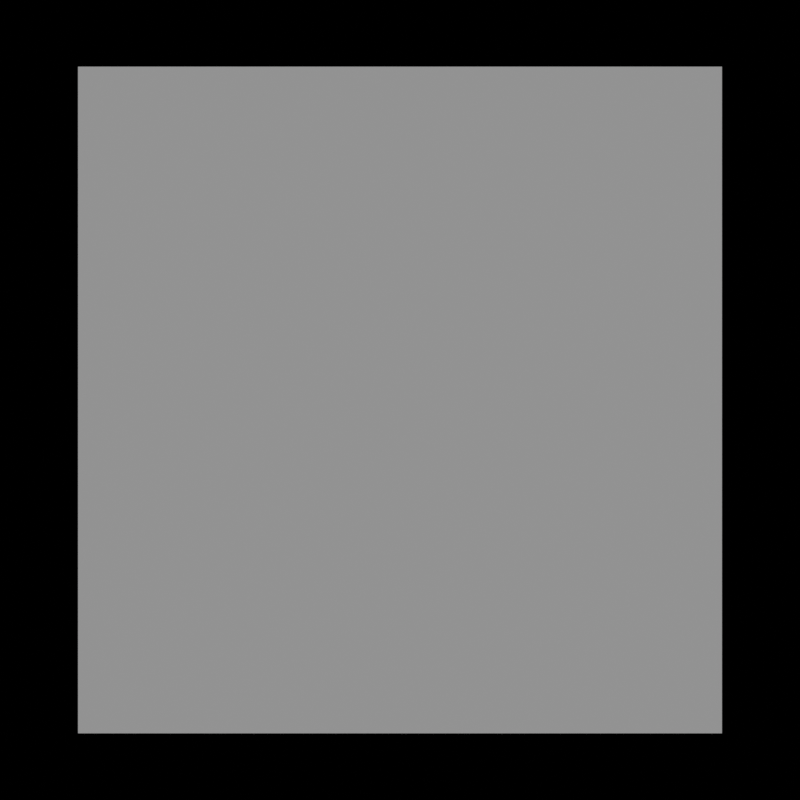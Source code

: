# Source: scene.blend  (saved by Blender 5.2.45; exported with 4.5.12 LTS)
import bpy
from mathutils import Matrix  # noqa: F401  (used for matrix-valued properties, if any)

bpy.ops.wm.read_factory_settings(use_empty=True)
scene = bpy.context.scene
scene.name = 'Scene'

# ---- materials (node trees are filled in below, after node groups)
mat_uniform_lambertian_gray = bpy.data.materials.new('Uniform Lambertian gray')

# ---- material node trees
mat_uniform_lambertian_gray.use_nodes = True; mat_uniform_lambertian_gray.node_tree.nodes.clear()
_N = mat_uniform_lambertian_gray.node_tree.nodes; _L = mat_uniform_lambertian_gray.node_tree.links
n0 = _N.new('ShaderNodeBsdfDiffuse'); n0.name = 'Diffuse BSDF'; n0.location = (0, 0)
n0.width = 160
n0.inputs[0].default_value = (0.5, 0.5, 0.5, 1.0)
n1 = _N.new('ShaderNodeOutputMaterial'); n1.name = 'Material Output'; n1.location = (0, 0)
_L.new(n0.outputs[0], n1.inputs[0])
n1.is_active_output = True

# ---- world
world_black_world = bpy.data.worlds.new('Black World'); scene.world = world_black_world
world_black_world.use_nodes = True; world_black_world.node_tree.nodes.clear()
_N = world_black_world.node_tree.nodes; _L = world_black_world.node_tree.links
n0 = _N.new('ShaderNodeBackground'); n0.name = 'Background'; n0.location = (-200, 100)
n0.inputs[0].default_value = (0.0, 0.0, 0.0, 1.0)
n0.inputs[1].default_value = 0.0
n1 = _N.new('ShaderNodeOutputWorld'); n1.name = 'World Output'; n1.location = (200, 100)
_L.new(n0.outputs[0], n1.inputs[0])
n1.is_active_output = True

# ---- cameras
cam_fixed_orthographic_camera = bpy.data.cameras.new('Fixed orthographic camera')
cam_fixed_orthographic_camera.type = 'ORTHO'
cam_fixed_orthographic_camera.ortho_scale = 2.4

# ---- lights
light_one_experimental_sun = bpy.data.lights.new('One experimental Sun', 'SUN')
light_one_experimental_sun.angle = 0.0
light_one_experimental_sun.energy = 2.0

# ---- meshes
me_plane = bpy.data.meshes.new('Plane')
me_plane.from_pydata([(-1.0, -1.0, 0.0), (1.0, -1.0, 0.0), (-1.0, 1.0, 0.0), (1.0, 1.0, 0.0)], [], [(0, 1, 3, 2)])
_uv = me_plane.uv_layers.new(name='UVMap')
_uv.uv.foreach_set('vector', [0.0, 0.0, 1.0, 0.0, 1.0, 1.0, 0.0, 1.0])
me_plane.materials.append(mat_uniform_lambertian_gray)
me_plane.update()

# ---- objects
ob_plane_tilted_about_world_y = bpy.data.objects.new('Plane tilted about world Y', me_plane)
ob_camera = bpy.data.objects.new('Camera', cam_fixed_orthographic_camera)
ob_sun___rotate_to_change_illumination = bpy.data.objects.new('Sun - rotate to change illumination', light_one_experimental_sun)

# ---- transforms, parenting, visibility, modifiers, constraints
ob_plane_tilted_about_world_y.location = (0.0, 0.0, 0.0)
ob_plane_tilted_about_world_y.rotation_euler = (0.0, 0.2618, 0.0)
ob_camera.location = (0.0, 0.0, 4.0)
ob_sun___rotate_to_change_illumination.location = (0.0, 0.0, 3.0)
ob_sun___rotate_to_change_illumination.rotation_euler = (0.6981, -1.98e-08, 1.571)

# ---- collection membership
scene.collection.objects.link(ob_plane_tilted_about_world_y)
scene.collection.objects.link(ob_camera)
scene.collection.objects.link(ob_sun___rotate_to_change_illumination)

# ---- scene / render settings (as saved in the file)
scene.camera = ob_camera
scene.frame_start = 1; scene.frame_end = 250; scene.frame_set(1)
scene.render.engine = 'CYCLES'
scene.render.image_settings.color_mode = 'RGB'
scene.render.image_settings.color_depth = '16'
scene.render.resolution_x = 256
scene.render.resolution_y = 256
scene.render.use_compositing = False
scene.render.use_sequencer = False
scene.render.bake_bias = 0.0
scene.render.bake_samples = 0
scene.render.compositor_device = 'GPU'
scene.cycles.use_denoising = False
scene.cycles.samples = 16
scene.cycles.use_adaptive_sampling = False
scene.cycles.max_bounces = 1
scene.cycles.diffuse_bounces = 0
scene.cycles.glossy_bounces = 0
scene.cycles.transmission_bounces = 0
scene.cycles.seed = 42
scene.cycles.sample_clamp_indirect = 0.0
scene.eevee.use_volume_custom_range = False
scene.eevee.fast_gi_thickness_near = 0.1
scene.eevee.fast_gi_thickness_far = 0.0
scene.eevee.ray_tracing_options.screen_trace_thickness = 0.1
scene.view_settings.view_transform = 'Standard'
bpy.context.view_layer.update()
